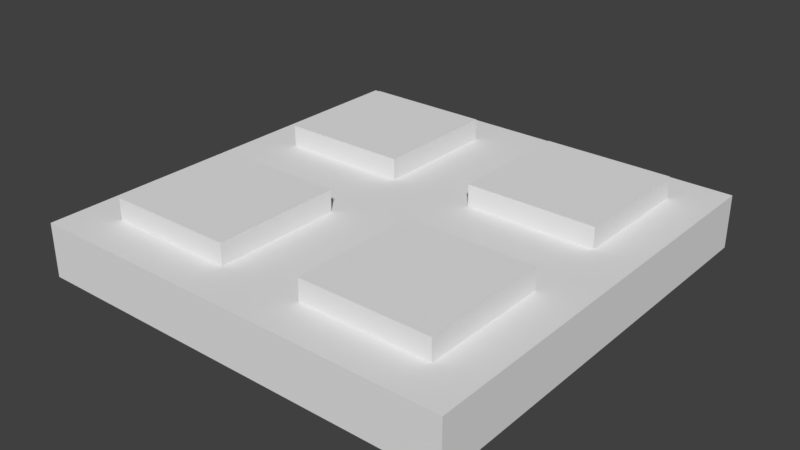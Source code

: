 # Source: SM_Square_Detail_2x2x0.25.blend  (saved by Blender 2.79.0; exported with 4.5.12 LTS)
import bpy
from mathutils import Matrix  # noqa: F401  (used for matrix-valued properties, if any)

bpy.ops.wm.read_factory_settings(use_empty=True)
scene = bpy.context.scene
scene.name = 'Scene'

# ---- collections
col_collection_1 = bpy.data.collections.new('Collection 1'); scene.collection.children.link(col_collection_1)

# ---- world
world_world = bpy.data.worlds.new('World'); scene.world = world_world
world_world.color = (0.05088, 0.05088, 0.05088)
world_world.use_sun_shadow = False
world_world.sun_shadow_jitter_overblur = 0.0
world_world.cycles.sampling_method = 'MANUAL'

# ---- meshes
me_vert_001 = bpy.data.meshes.new('Vert.001')
me_vert_001.from_pydata([(0.0, 0.0, 0.0), (0.0, 2.0, 0.0), (2.0, 2.0, 0.0), (2.0, 0.0, 0.0), (0.2, 0.2, 0.25), (0.2, 1.8, 0.25), (1.8, 1.8, 0.25), (1.8, 0.2, 0.25), (0.2, 0.8, 0.25), (1.2, 1.8, 0.25), (1.8, 1.2, 0.25), (1.2, 0.2, 0.25), (1.2, 1.2, 0.25), (0.8, 1.8, 0.25), (2.0, 2.0, 0.25), (1.8, 0.8, 0.25), (1.2, 0.8, 0.25), (2.0, 1.0, 0.25), (2.0, 0.0, 0.25), (0.8, 0.2, 0.25), (0.8, 0.8, 0.25), (0.0, 0.0, 0.25), (0.2, 1.2, 0.25), (1.0, 0.0, 0.25), (0.8, 1.2, 0.25), (0.0, 1.0, 0.25), (0.0, 2.0, 0.25), (1.0, 2.0, 0.25), (1.0, 1.0, 0.25), (0.2, 1.2, 0.35), (0.2, 1.8, 0.35), (0.8, 1.8, 0.35), (0.8, 1.2, 0.35), (0.2, 0.2, 0.35), (0.2, 0.8, 0.35), (0.8, 0.2, 0.35), (0.8, 0.8, 0.35), (1.8, 0.8, 0.35), (1.8, 0.2, 0.35), (1.2, 0.2, 0.35), (1.2, 0.8, 0.35), (1.2, 1.8, 0.35), (1.8, 1.8, 0.35), (1.8, 1.2, 0.35), (1.2, 1.2, 0.35)], [], [(1, 2, 3, 0), (15, 16, 40, 37), (0, 3, 18, 23, 21), (2, 1, 26, 27, 14), (3, 2, 14, 17, 18), (1, 0, 21, 25, 26), (9, 12, 44, 41), (24, 13, 31, 32), (20, 8, 34, 36), (9, 6, 14, 27), (6, 10, 17, 14), (10, 12, 28, 17), (12, 9, 27, 28), (15, 7, 18, 17), (7, 11, 23, 18), (16, 15, 17, 28), (11, 16, 28, 23), (4, 8, 25, 21), (19, 4, 21, 23), (8, 20, 28, 25), (20, 19, 23, 28), (22, 5, 26, 25), (5, 13, 27, 26), (24, 22, 25, 28), (13, 24, 28, 27), (30, 29, 32, 31), (13, 5, 30, 31), (22, 24, 32, 29), (5, 22, 29, 30), (34, 33, 35, 36), (8, 4, 33, 34), (19, 20, 36, 35), (4, 19, 35, 33), (40, 39, 38, 37), (7, 15, 37, 38), (16, 11, 39, 40), (11, 7, 38, 39), (41, 44, 43, 42), (10, 6, 42, 43), (12, 10, 43, 44), (6, 9, 41, 42)])
me_vert_001.use_remesh_preserve_volume = False
me_vert_001.use_remesh_preserve_attributes = False
me_vert_001.use_mirror_vertex_groups = False
me_vert_001.update()

# ---- objects
ob_sm_square_detail_2x2x0_25 = bpy.data.objects.new('SM_Square_Detail_2x2x0.25', me_vert_001)

# ---- transforms, parenting, visibility, modifiers, constraints
ob_sm_square_detail_2x2x0_25.location = (0.0, 0.0, 0.0)
ob_sm_square_detail_2x2x0_25.lineart.crease_threshold = 0.0

# ---- collection membership
col_collection_1.objects.link(ob_sm_square_detail_2x2x0_25)

# ---- scene / render settings (as saved in the file)
scene.frame_start = 1; scene.frame_end = 250; scene.frame_set(1)
scene.render.engine = 'BLENDER_EEVEE_NEXT'
scene.render.resolution_percentage = 50
scene.render.dither_intensity = 0.0
scene.cycles.use_denoising = False
scene.cycles.samples = 128
scene.cycles.sampling_pattern = 'TABULATED_SOBOL'
scene.cycles.use_adaptive_sampling = False
scene.cycles.use_light_tree = False
scene.cycles.blur_glossy = 0.0
scene.cycles.sample_clamp_indirect = 0.0
scene.view_settings.view_transform = 'Standard'
bpy.context.view_layer.update()

# ---- added for rendering (the .blend has no active camera and no usable light): camera, sun
cam_auto = bpy.data.cameras.new('AutoCamera')
cam_auto.lens = 50.0
cam_auto.sensor_width = 36.0
cam_auto.clip_end = 1000.0
ob_auto_camera = bpy.data.objects.new('AutoCamera', cam_auto)
scene.collection.objects.link(ob_auto_camera)
ob_auto_camera.location = (3.63689, -2.16427, 2.28451)
ob_auto_camera.rotation_euler = (1.09748, -7.21219e-08, 0.694738)
scene.camera = ob_auto_camera
light_auto_sun = bpy.data.lights.new('AutoSun', 'SUN')
light_auto_sun.energy = 3.0
light_auto_sun.angle = 0.0523599
ob_auto_sun = bpy.data.objects.new('AutoSun', light_auto_sun)
scene.collection.objects.link(ob_auto_sun)
ob_auto_sun.rotation_euler = (0.872665, 0.174533, 0.523599)
bpy.context.view_layer.update()
